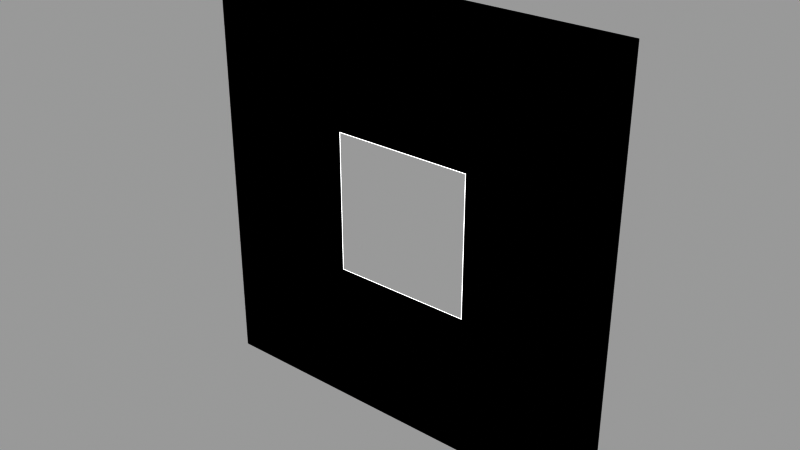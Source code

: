 # Source: letter_border.004.blend  (saved by Blender 2.92.15; exported with 4.5.12 LTS)
import bpy
from mathutils import Matrix  # noqa: F401  (used for matrix-valued properties, if any)

bpy.ops.wm.read_factory_settings(use_empty=True)
scene = bpy.context.scene
scene.name = 'Scene'

# ---- collections
col_letters = bpy.data.collections.new('Letters'); scene.collection.children.link(col_letters)

# ---- materials (node trees are filled in below, after node groups)
mat_border = bpy.data.materials.new('border')
mat_border.use_backface_culling = True

# ---- material node trees
mat_border.use_nodes = True; mat_border.node_tree.nodes.clear()
_N = mat_border.node_tree.nodes; _L = mat_border.node_tree.links
n0 = _N.new('ShaderNodeOutputMaterial'); n0.name = 'Material Output'; n0.location = (300, 300)
n0.target = 'CYCLES'
n1 = _N.new('ShaderNodeBackground'); n1.name = 'Background'; n1.location = (0, 0)
n1.label = 'Background'
n2 = _N.new('ShaderNodeVertexColor'); n2.name = 'Vertex Color'; n2.location = (-190, -20)
n2.layer_name = 'Col'
n3 = _N.new('ShaderNodeOutputMaterial'); n3.name = 'Material Output.001'; n3.location = (0, 0)
n3.target = 'EEVEE'
n4 = _N.new('ShaderNodeMixShader'); n4.name = 'Mix Shader'; n4.location = (0, 0)
n4.label = 'Disable Shadow'
n4.hide = True
n5 = _N.new('ShaderNodeLightPath'); n5.name = 'Light Path'; n5.location = (0, 0)
n5.hide = True
n6 = _N.new('ShaderNodeBsdfTransparent'); n6.name = 'Transparent BSDF'; n6.location = (0, 0)
n6.hide = True
_L.new(n1.outputs[0], n0.inputs[0])
_L.new(n2.outputs[0], n1.inputs[0])
_L.new(n1.outputs[0], n4.inputs[1])
_L.new(n4.outputs[0], n3.inputs[0])
_L.new(n5.outputs[1], n4.inputs[0])
_L.new(n6.outputs[0], n4.inputs[2])
n0.is_active_output = True

# ---- meshes
me_plane_001 = bpy.data.meshes.new('Plane.001')
me_plane_001.from_pydata([(-2.139, 3.485e-07, -2.139), (2.139, 3.485e-07, -2.139), (-2.139, -3.485e-07, 2.139), (2.139, -3.485e-07, 2.139), (-0.696, -1.134e-07, 0.696), (-0.696, 1.134e-07, -0.696), (0.696, 1.134e-07, -0.696), (0.696, -1.134e-07, 0.696), (-0.7036, 3.547e-07, -0.7036), (-0.7036, 1.255e-07, 0.7036), (0.7036, 3.548e-07, -0.7036), (0.7036, 1.255e-07, 0.7036)], [], [(8, 9, 2, 0), (10, 8, 0, 1), (11, 10, 1, 3), (9, 11, 3, 2), (4, 7, 11, 9), (7, 6, 10, 11), (6, 5, 8, 10), (5, 4, 9, 8)])
_uv = me_plane_001.uv_layers.new(name='UVMap')
_uv.uv.foreach_set('vector', [0.1686, 0.1686, 0.1686, 0.8314, 0.0, 1.0, 0.0, 0.0, 0.8314, 0.1686, 0.1686, 0.1686, 0.0, 0.0, 1.0, 0.0, 0.8314, 0.8314, 0.8314, 0.1686, 1.0, 0.0, 1.0, 1.0, 0.1686, 0.8314, 0.8314, 0.8314, 1.0, 1.0, 0.0, 1.0, 0.3373, 0.6627, 0.6627, 0.6627, 0.8314, 0.8314, 0.1686, 0.8314, 0.6627, 0.6627, 0.6627, 0.3373, 0.8314, 0.1686, 0.8314, 0.8314, 0.6627, 0.3373, 0.3373, 0.3373, 0.1686, 0.1686, 0.8314, 0.1686, 0.3373, 0.3373, 0.3373, 0.6627, 0.1686, 0.8314, 0.1686, 0.1686])
_ca = me_plane_001.color_attributes.new('Col', 'BYTE_COLOR', 'CORNER')
_ca.data.foreach_set('color', [0.0, 0.0, 0.0, 1.0, 0.0, 0.0, 0.0, 1.0, 0.0, 0.0, 0.0, 1.0, 0.0, 0.0, 0.0, 1.0, 0.0, 0.0, 0.0, 1.0, 0.0, 0.0, 0.0, 1.0, 0.0, 0.0, 0.0, 1.0, 0.0, 0.0, 0.0, 1.0, 0.0, 0.0, 0.0, 1.0, 0.0, 0.0, 0.0, 1.0, 0.0, 0.0, 0.0, 1.0, 0.0, 0.0, 0.0, 1.0, 0.0, 0.0, 0.0, 1.0, 0.0, 0.0, 0.0, 1.0, 0.0, 0.0, 0.0, 1.0, 0.0, 0.0, 0.0, 1.0, 1.0, 1.0, 1.0, 1.0, 1.0, 1.0, 1.0, 1.0, 1.0, 1.0, 1.0, 1.0, 1.0, 1.0, 1.0, 1.0, 1.0, 1.0, 1.0, 1.0, 1.0, 1.0, 1.0, 1.0, 1.0, 1.0, 1.0, 1.0, 1.0, 1.0, 1.0, 1.0, 1.0, 1.0, 1.0, 1.0, 1.0, 1.0, 1.0, 1.0, 1.0, 1.0, 1.0, 1.0, 1.0, 1.0, 1.0, 1.0, 1.0, 1.0, 1.0, 1.0, 1.0, 1.0, 1.0, 1.0, 1.0, 1.0, 1.0, 1.0, 1.0, 1.0, 1.0, 1.0])
me_plane_001.materials.append(mat_border)
me_plane_001.use_remesh_fix_poles = True
me_plane_001.use_remesh_preserve_attributes = False
me_plane_001.use_mirror_vertex_groups = False
me_plane_001.use_paint_bone_selection = False
me_plane_001.use_paint_mask = True
me_plane_001.update()

# ---- objects
ob_border = bpy.data.objects.new('Border', me_plane_001)

# ---- transforms, parenting, visibility, modifiers, constraints
ob_border.location = (0.0, 0.0, 0.0)
ob_border.visible_shadow = False
ob_border.lineart.crease_threshold = 0.0

# ---- collection membership
col_letters.objects.link(ob_border)

# ---- scene / render settings (as saved in the file)
scene.frame_start = 1; scene.frame_end = 72; scene.frame_set(1)
scene.render.engine = 'BLENDER_EEVEE_NEXT'
scene.render.image_settings.file_format = 'FFMPEG'
scene.render.image_settings.color_mode = 'RGB'
scene.render.image_settings.exr_codec = 'NONE'
scene.render.simplify_subdivision_render = 0
scene.render.simplify_child_particles_render = 0.0
scene.cycles.feature_set = 'EXPERIMENTAL'
scene.cycles.use_denoising = False
scene.cycles.samples = 32
scene.cycles.sampling_pattern = 'TABULATED_SOBOL'
scene.cycles.use_adaptive_sampling = False
scene.cycles.use_light_tree = False
scene.eevee.taa_samples = 1
scene.eevee.use_taa_reprojection = False
scene.eevee.use_gtao = True
scene.view_settings.view_transform = 'Raw'
scene.view_settings.exposure = 1.0
bpy.context.view_layer.update()

# ---- added for rendering (the .blend has no active camera and no usable light): camera, sun + grey world if the file has none
cam_auto = bpy.data.cameras.new('AutoCamera')
cam_auto.lens = 50.0
cam_auto.sensor_width = 36.0
cam_auto.clip_end = 1000.0
ob_auto_camera = bpy.data.objects.new('AutoCamera', cam_auto)
scene.collection.objects.link(ob_auto_camera)
ob_auto_camera.location = (5.59715, -6.71658, 4.47772)
ob_auto_camera.rotation_euler = (1.09748, -7.21219e-08, 0.694738)
scene.camera = ob_auto_camera
light_auto_sun = bpy.data.lights.new('AutoSun', 'SUN')
light_auto_sun.energy = 3.0
light_auto_sun.angle = 0.0523599
ob_auto_sun = bpy.data.objects.new('AutoSun', light_auto_sun)
scene.collection.objects.link(ob_auto_sun)
ob_auto_sun.rotation_euler = (0.872665, 0.174533, 0.523599)
if scene.world is None:
    world_auto = bpy.data.worlds.new('AutoWorld')
    world_auto.color = (0.3, 0.3, 0.3)
    scene.world = world_auto
bpy.context.view_layer.update()
